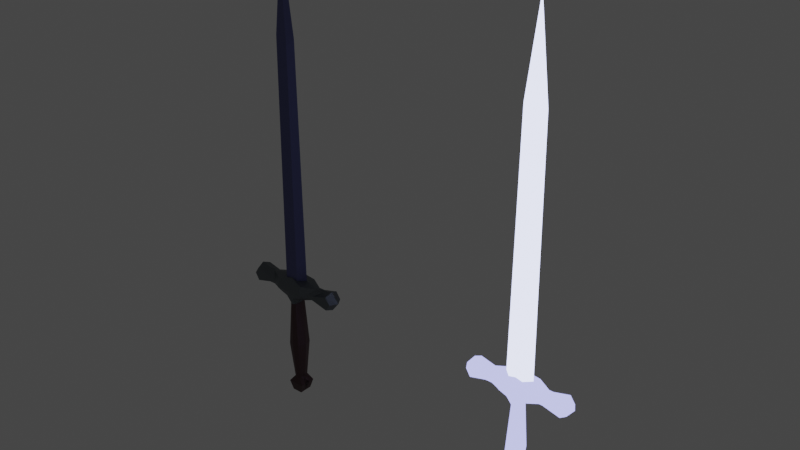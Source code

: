 # Source: Sword.blend  (saved by Blender 2.92.15; exported with 4.5.12 LTS)
import bpy
from mathutils import Matrix  # noqa: F401  (used for matrix-valued properties, if any)

bpy.ops.wm.read_factory_settings(use_empty=True)
scene = bpy.context.scene
scene.name = 'Scene'

# ---- materials (node trees are filled in below, after node groups)
mat_x = bpy.data.materials.new('鉄マテリアル')
mat_x.use_transparent_shadow = False
mat_x_1 = bpy.data.materials.new('柄マテリアル')
mat_x_1.use_transparent_shadow = False
mat_2 = bpy.data.materials.new('柄マテリアル2')
mat_2.use_transparent_shadow = False
mat_x_2 = bpy.data.materials.new('光刃マテリアル')
mat_x_2.use_transparent_shadow = False
mat_x_3 = bpy.data.materials.new('光柄マテリアル')
mat_x_3.use_transparent_shadow = False

# ---- material node trees
mat_x.use_nodes = True; mat_x.node_tree.nodes.clear()
_N = mat_x.node_tree.nodes; _L = mat_x.node_tree.links
n0 = _N.new('ShaderNodeOutputMaterial'); n0.name = 'Material Output'; n0.location = (300, 300)
n1 = _N.new('ShaderNodeBsdfAnisotropic'); n1.name = '光沢BSDF'; n1.location = (10, 300)
n1.distribution = 'GGX'
n1.inputs[0].default_value = (0.1582, 0.1693, 0.3506, 1.0)
n1.inputs[1].default_value = 0.55
_L.new(n1.outputs[0], n0.inputs[0])
n0.is_active_output = True
mat_x_1.use_nodes = True; mat_x_1.node_tree.nodes.clear()
_N = mat_x_1.node_tree.nodes; _L = mat_x_1.node_tree.links
n0 = _N.new('ShaderNodeBsdfPrincipled'); n0.name = 'Principled BSDF'; n0.location = (10, 300)
n0.distribution = 'GGX'
n0.subsurface_method = 'BURLEY'
n0.inputs[0].default_value = (0.09083, 0.04862, 0.0503, 1.0)
n0.inputs[1].default_value = 0.5
n0.inputs[3].default_value = 1.45
n0.inputs[27].default_value = (0.0, 0.0, 0.0, 1.0)
n0.inputs[28].default_value = 1.0
n1 = _N.new('ShaderNodeOutputMaterial'); n1.name = 'Material Output'; n1.location = (300, 300)
_L.new(n0.outputs[0], n1.inputs[0])
n1.is_active_output = True
mat_2.use_nodes = True; mat_2.node_tree.nodes.clear()
_N = mat_2.node_tree.nodes; _L = mat_2.node_tree.links
n0 = _N.new('ShaderNodeBsdfPrincipled'); n0.name = 'Principled BSDF'; n0.location = (10, 300)
n0.distribution = 'GGX'
n0.subsurface_method = 'BURLEY'
n0.inputs[0].default_value = (0.1651, 0.1851, 0.2019, 1.0)
n0.inputs[1].default_value = 0.9
n0.inputs[3].default_value = 1.45
n0.inputs[13].default_value = 0.1
n0.inputs[27].default_value = (0.0, 0.0, 0.0, 1.0)
n0.inputs[28].default_value = 1.0
n1 = _N.new('ShaderNodeOutputMaterial'); n1.name = 'Material Output'; n1.location = (300, 300)
_L.new(n0.outputs[0], n1.inputs[0])
n1.is_active_output = True
mat_x_2.use_nodes = True; mat_x_2.node_tree.nodes.clear()
_N = mat_x_2.node_tree.nodes; _L = mat_x_2.node_tree.links
n0 = _N.new('ShaderNodeOutputMaterial'); n0.name = 'Material Output'; n0.location = (300, 300)
n1 = _N.new('ShaderNodeEmission'); n1.name = '放射'; n1.location = (10, 300)
n1.inputs[0].default_value = (0.6218, 0.6736, 1.0, 1.0)
n1.inputs[1].default_value = 3.0
_L.new(n1.outputs[0], n0.inputs[0])
n0.is_active_output = True
mat_x_3.use_nodes = True; mat_x_3.node_tree.nodes.clear()
_N = mat_x_3.node_tree.nodes; _L = mat_x_3.node_tree.links
n0 = _N.new('ShaderNodeOutputMaterial'); n0.name = 'Material Output'; n0.location = (300, 300)
n1 = _N.new('ShaderNodeEmission'); n1.name = '放射'; n1.location = (10, 300)
n1.inputs[0].default_value = (0.3802, 0.4003, 0.8971, 1.0)
n1.inputs[1].default_value = 2.0
_L.new(n1.outputs[0], n0.inputs[0])
n0.is_active_output = True

# ---- world
world_world = bpy.data.worlds.new('World'); scene.world = world_world
world_world.use_nodes = True; world_world.node_tree.nodes.clear()
_N = world_world.node_tree.nodes; _L = world_world.node_tree.links
n0 = _N.new('ShaderNodeOutputWorld'); n0.name = 'World Output'; n0.location = (300, 300)
n1 = _N.new('ShaderNodeBackground'); n1.name = 'Background'; n1.location = (10, 300)
n1.inputs[0].default_value = (0.05088, 0.05088, 0.05088, 1.0)
_L.new(n1.outputs[0], n0.inputs[0])
n0.is_active_output = True
world_world.color = (0.05088, 0.05088, 0.05088)
world_world.use_sun_shadow = False
world_world.sun_shadow_jitter_overblur = 0.0

# ---- meshes
me_001 = bpy.data.meshes.new('平面.001')
me_001.from_pydata([(0.6965, 0.08612, -0.09539), (0.09036, 0.03986, 3.766), (0.105, 0.06432, 0.1695), (0.1208, 0.06791, -0.1515), (0.4391, -0.007026, 0.1188), (0.4391, -0.007026, -0.06132), (0.0525, 0.03932, -1.585), (0.2186, 0.143, 0.04269), (0.2186, 0.143, -0.02324), (0.3411, 0.09297, -0.02324), (0.3411, 0.09297, 0.04269), (0.6905, 0.08497, 0.1151), (0.5371, 0.09297, -0.02324), (0.5371, 0.09297, 0.04269), (0.1273, -0.08521, -1.686), (0.1273, 0.0913, -1.686), (0.08139, 0.06653, -1.84), (0.0875, 0.08932, -0.9854), (0.2186, 0.1143, 0.1313), (0.2186, 0.1055, -0.0752), (0.04721, 0.06066, -0.2516), (0.2186, 0.143, 0.01075), (0.3411, 0.09297, 0.01075), (0.5371, 0.09297, 0.01075), (0.7651, 0.08147, 0.01075), (0.4391, 0.09297, 0.04269), (0.4391, 0.09297, -0.02324), (0.5695, -0.007026, 0.1231), (0.6546, -0.007026, -0.1136), (0.4391, 0.09297, 0.01075), (-0.6965, 0.08612, -0.09539), (-0.09036, 0.03986, 3.766), (-0.105, 0.06432, 0.1695), (0.0, -0.006519, 4.928), (3.116e-09, 0.06432, 0.195), (-0.1208, 0.06791, -0.1515), (3.116e-09, 0.06791, -0.1758), (-0.4391, -0.007026, 0.1188), (-0.4391, -0.007026, -0.06132), (-0.0525, 0.03932, -1.585), (2.794e-10, 0.06432, -1.585), (-0.2186, 0.143, 0.04269), (3.116e-09, 0.143, 0.04269), (-0.2186, 0.143, -0.02324), (3.116e-09, 0.143, -0.02324), (-0.3411, 0.09297, -0.02324), (-0.3411, 0.09297, 0.04269), (0.0, 0.0453, 3.666), (-0.6905, 0.08497, 0.1151), (-0.5371, 0.09297, -0.02324), (-0.5371, 0.09297, 0.04269), (-0.1273, -0.08521, -1.686), (-0.1273, 0.0913, -1.686), (2.794e-10, 0.0913, -1.686), (-0.08139, 0.06653, -1.84), (2.794e-10, 0.06653, -1.84), (-0.0875, 0.08932, -0.9854), (2.794e-10, 0.1143, -0.9854), (-0.2186, 0.1143, 0.1313), (3.116e-09, 0.1143, 0.1571), (-0.2186, 0.1055, -0.0752), (3.116e-09, 0.1143, -0.1375), (2.63e-09, 0.09278, -0.2518), (-0.04721, 0.06066, -0.2516), (-0.2186, 0.143, 0.01075), (-0.3411, 0.09297, 0.01075), (-0.5371, 0.09297, 0.01075), (-0.7651, 0.08147, 0.01075), (3.116e-09, 0.143, 0.01075), (-0.4391, 0.09297, 0.04269), (-0.4391, 0.09297, -0.02324), (-0.5695, -0.007026, 0.1231), (-0.6546, -0.007026, -0.1136), (-0.4391, 0.09297, 0.01075), (0.1671, -0.03568, 3.856), (0.21, -0.03568, 0.1695), (0.6965, -0.1575, -0.09539), (0.09036, -0.1112, 3.766), (0.105, -0.1357, 0.1695), (0.1584, -0.03568, -0.1515), (0.1208, -0.1393, -0.1515), (0.4391, -0.06433, 0.1188), (0.4391, -0.03568, 0.1188), (0.4391, -0.06433, -0.06132), (0.4391, -0.03568, -0.06132), (0.07, -0.03568, -1.585), (0.0525, -0.1107, -1.585), (0.2186, -0.2144, 0.04269), (0.2186, -0.2144, -0.02324), (0.3411, -0.1643, -0.02324), (0.3411, -0.1643, 0.04269), (0.6905, -0.1563, 0.1151), (0.715, -0.03568, 0.1652), (0.721, -0.03568, -0.1363), (0.5371, -0.1643, -0.02324), (0.5371, -0.1643, 0.04269), (0.1273, 0.01385, -1.686), (0.1273, -0.1627, -1.686), (0.08139, -0.03568, -1.84), (0.08139, -0.1379, -1.84), (0.0875, -0.1607, -0.9854), (0.1301, -0.03568, -0.9854), (0.2186, -0.1857, 0.1313), (0.2186, -0.1768, -0.0752), (0.06294, -0.03568, -0.2516), (0.04721, -0.132, -0.2516), (0.2186, -0.2144, 0.01075), (0.3411, -0.1643, 0.01075), (0.5371, -0.1643, 0.01075), (0.7651, -0.1528, 0.01075), (0.8363, -0.03568, 0.01075), (0.6669, -0.03568, -0.1136), (0.4391, -0.1643, 0.04269), (0.4391, -0.1643, -0.02324), (0.5695, -0.06433, 0.1231), (0.6666, -0.03568, 0.1502), (0.6546, -0.06433, -0.1136), (0.4391, -0.1643, 0.01075), (-0.1671, -0.03568, 3.856), (-0.21, -0.03568, 0.1695), (0.0, -0.03568, 5.203), (-0.6965, -0.1575, -0.09539), (-0.09036, -0.1112, 3.766), (-0.105, -0.1357, 0.1695), (0.0, -0.06483, 4.928), (3.116e-09, -0.1357, 0.195), (-0.1584, -0.03568, -0.1515), (-0.1208, -0.1393, -0.1515), (3.116e-09, -0.1393, -0.1758), (-0.4391, -0.06433, 0.1188), (-0.4391, -0.03568, 0.1188), (-0.4391, -0.06433, -0.06132), (-0.4391, -0.03568, -0.06132), (-0.07, -0.03568, -1.585), (-0.0525, -0.1107, -1.585), (2.794e-10, -0.1357, -1.585), (-0.2186, -0.2144, 0.04269), (3.116e-09, -0.2144, 0.04269), (-0.2186, -0.2144, -0.02324), (3.116e-09, -0.2144, -0.02324), (-0.3411, -0.1643, -0.02324), (-0.3411, -0.1643, 0.04269), (0.0, -0.1167, 3.666), (-0.6905, -0.1563, 0.1151), (-0.715, -0.03568, 0.1652), (-0.721, -0.03568, -0.1363), (-0.5371, -0.1643, -0.02324), (-0.5371, -0.1643, 0.04269), (-0.1273, 0.01385, -1.686), (-0.1273, -0.1627, -1.686), (2.794e-10, -0.1627, -1.686), (-0.08139, -0.03568, -1.84), (2.794e-10, -0.03568, -1.78), (-0.08139, -0.1379, -1.84), (2.794e-10, -0.1379, -1.84), (-0.0875, -0.1607, -0.9854), (2.794e-10, -0.1857, -0.9854), (-0.1301, -0.03568, -0.9854), (-0.2186, -0.1857, 0.1313), (3.116e-09, -0.1857, 0.1571), (-0.2186, -0.1768, -0.0752), (3.116e-09, -0.1857, -0.1375), (2.63e-09, -0.1641, -0.2518), (-0.06294, -0.03568, -0.2516), (-0.04721, -0.132, -0.2516), (-0.2186, -0.2144, 0.01075), (-0.3411, -0.1643, 0.01075), (-0.5371, -0.1643, 0.01075), (-0.7651, -0.1528, 0.01075), (-0.8363, -0.03568, 0.01075), (3.116e-09, -0.2144, 0.01075), (-0.6669, -0.03568, -0.1136), (-0.4391, -0.1643, 0.04269), (-0.4391, -0.1643, -0.02324), (-0.5695, -0.06433, 0.1231), (-0.6666, -0.03568, 0.1502), (-0.6546, -0.06433, -0.1136), (-0.4391, -0.1643, 0.01075)], [], [(1, 47, 33), (2, 34, 47, 1), (120, 74, 1, 33), (74, 75, 2, 1), (40, 57, 17, 6), (111, 28, 0, 93), (79, 3, 5, 84), (62, 20, 17, 57), (20, 104, 101, 17), (68, 21, 8, 44), (29, 25, 13, 23), (7, 42, 59, 18), (75, 82, 4, 2), (25, 27, 11, 13), (115, 92, 11, 27), (3, 36, 61, 19), (8, 9, 5, 19), (26, 12, 0, 28), (110, 24, 11, 92), (23, 13, 11, 24), (21, 22, 9, 8), (6, 17, 101, 85), (6, 85, 14, 15), (40, 6, 15, 53), (98, 152, 55, 16), (15, 14, 98, 16), (53, 15, 16, 55), (18, 2, 4), (18, 59, 34, 2), (10, 7, 18, 4), (3, 19, 5), (19, 61, 44, 8), (3, 79, 104, 20), (36, 3, 20, 62), (7, 10, 22, 21), (12, 23, 24, 0), (93, 0, 24, 110), (26, 29, 23, 12), (42, 7, 21, 68), (9, 22, 29, 26), (5, 9, 26), (82, 115, 27, 4), (10, 4, 27, 25), (22, 10, 25, 29), (84, 5, 28, 111), (28, 5, 26), (31, 33, 47), (32, 31, 47, 34), (120, 33, 31, 118), (118, 31, 32, 119), (40, 39, 56, 57), (171, 145, 30, 72), (126, 132, 38, 35), (62, 57, 56, 63), (63, 56, 157, 163), (68, 44, 43, 64), (73, 66, 50, 69), (41, 58, 59, 42), (119, 32, 37, 130), (69, 50, 48, 71), (175, 71, 48, 144), (35, 60, 61, 36), (43, 60, 38, 45), (70, 72, 30, 49), (169, 144, 48, 67), (66, 67, 48, 50), (64, 43, 45, 65), (39, 133, 157, 56), (39, 52, 51, 133), (40, 53, 52, 39), (151, 54, 55, 152), (52, 54, 151, 51), (53, 55, 54, 52), (58, 37, 32), (58, 32, 34, 59), (46, 37, 58, 41), (35, 38, 60), (60, 43, 44, 61), (35, 63, 163, 126), (36, 62, 63, 35), (41, 64, 65, 46), (49, 30, 67, 66), (145, 169, 67, 30), (70, 49, 66, 73), (42, 68, 64, 41), (45, 70, 73, 65), (38, 70, 45), (130, 37, 71, 175), (46, 69, 71, 37), (65, 73, 69, 46), (132, 171, 72, 38), (72, 70, 38), (77, 124, 142), (78, 77, 142, 125), (120, 124, 77, 74), (74, 77, 78, 75), (135, 86, 100, 156), (111, 93, 76, 116), (79, 84, 83, 80), (162, 156, 100, 105), (105, 100, 101, 104), (170, 139, 88, 106), (117, 108, 95, 112), (87, 102, 159, 137), (75, 78, 81, 82), (112, 95, 91, 114), (115, 114, 91, 92), (80, 103, 161, 128), (88, 103, 83, 89), (113, 116, 76, 94), (110, 92, 91, 109), (108, 109, 91, 95), (106, 88, 89, 107), (86, 85, 101, 100), (86, 97, 96, 85), (135, 150, 97, 86), (98, 99, 154, 152), (97, 99, 98, 96), (150, 154, 99, 97), (102, 81, 78), (102, 78, 125, 159), (90, 81, 102, 87), (80, 83, 103), (103, 88, 139, 161), (80, 105, 104, 79), (128, 162, 105, 80), (87, 106, 107, 90), (94, 76, 109, 108), (93, 110, 109, 76), (113, 94, 108, 117), (137, 170, 106, 87), (89, 113, 117, 107), (83, 113, 89), (82, 81, 114, 115), (90, 112, 114, 81), (107, 117, 112, 90), (84, 111, 116, 83), (116, 113, 83), (122, 142, 124), (123, 125, 142, 122), (120, 118, 122, 124), (118, 119, 123, 122), (135, 156, 155, 134), (171, 176, 121, 145), (126, 127, 131, 132), (162, 164, 155, 156), (164, 163, 157, 155), (170, 165, 138, 139), (177, 172, 147, 167), (136, 137, 159, 158), (119, 130, 129, 123), (172, 174, 143, 147), (175, 144, 143, 174), (127, 128, 161, 160), (138, 140, 131, 160), (173, 146, 121, 176), (169, 168, 143, 144), (167, 147, 143, 168), (165, 166, 140, 138), (134, 155, 157, 133), (134, 133, 148, 149), (135, 134, 149, 150), (151, 152, 154, 153), (149, 148, 151, 153), (150, 149, 153, 154), (158, 123, 129), (158, 159, 125, 123), (141, 136, 158, 129), (127, 160, 131), (160, 161, 139, 138), (127, 126, 163, 164), (128, 127, 164, 162), (136, 141, 166, 165), (146, 167, 168, 121), (145, 121, 168, 169), (173, 177, 167, 146), (137, 136, 165, 170), (140, 166, 177, 173), (131, 140, 173), (130, 175, 174, 129), (141, 129, 174, 172), (166, 141, 172, 177), (132, 131, 176, 171), (176, 131, 173)])
me_001.polygons.foreach_set('material_index', [0, 0, 0, 0, 1, 2, 2, 1, 1, 2, 2, 2, 2, 2, 2, 2, 2, 2, 2, 2, 2, 1, 1, 1, 1, 1, 1, 2, 2, 2, 2, 2, 2, 2, 2, 2, 2, 2, 2, 2, 2, 2, 2, 2, 2, 2, 0, 0, 0, 0, 1, 2, 2, 1, 1, 2, 2, 2, 2, 2, 2, 2, 2, 2, 2, 2, 2, 1, 1, 1, 1, 1, 1, 2, 2, 2, 2, 2, 2, 2, 2, 2, 2, 2, 2, 2, 2, 2, 2, 2, 2, 2, 0, 0, 0, 0, 1, 2, 2, 1, 1, 2, 2, 2, 2, 2, 2, 2, 2, 2, 2, 2, 2, 1, 1, 1, 1, 1, 1, 2, 2, 2, 2, 2, 2, 2, 2, 2, 2, 2, 2, 2, 2, 2, 2, 2, 2, 2, 0, 0, 0, 0, 1, 2, 2, 1, 1, 2, 2, 2, 2, 2, 2, 2, 2, 2, 2, 2, 2, 1, 1, 1, 1, 1, 1, 2, 2, 2, 2, 2, 2, 2, 2, 2, 2, 2, 2, 2, 2, 2, 2, 2, 2, 2])
_uv = me_001.uv_layers.new(name='UVマップ')
_uv.uv.foreach_set('vector', [1.0, 0.0, 0.5, 0.5, 0.5, 0.0, 1.0, 1.0, 0.5, 1.0, 0.5, 0.5, 1.0, 0.0, 0.5, 0.0, 1.0, 0.0, 1.0, 0.0, 0.5, 0.0, 1.0, 0.0, 1.0, 1.0, 1.0, 1.0, 1.0, 0.0, 0.5, 1.0, 0.5, 1.0, 1.0, 1.0, 1.0, 1.0, 1.0, 1.0, 0.5, 0.5, 1.0, 1.0, 1.0, 1.0, 1.0, 1.0, 1.0, 1.0, 1.0, 1.0, 1.0, 1.0, 0.5, 1.0, 1.0, 1.0, 1.0, 1.0, 0.5, 1.0, 1.0, 1.0, 1.0, 1.0, 1.0, 1.0, 1.0, 1.0, 0.5, 1.0, 1.0, 1.0, 1.0, 1.0, 0.5, 1.0, 1.0, 1.0, 1.0, 1.0, 1.0, 1.0, 1.0, 1.0, 1.0, 1.0, 0.5, 1.0, 0.0, 0.0, 1.0, 1.0, 1.0, 1.0, 1.0, 1.0, 1.0, 1.0, 1.0, 1.0, 1.0, 1.0, 1.0, 1.0, 1.0, 1.0, 1.0, 1.0, 1.0, 1.0, 1.0, 1.0, 1.0, 1.0, 1.0, 1.0, 1.0, 1.0, 0.5, 1.0, 0.0, 0.0, 1.0, 1.0, 1.0, 1.0, 0.0, 0.0, 1.0, 1.0, 1.0, 1.0, 0.0, 0.0, 0.0, 0.0, 0.0, 0.0, 0.0, 0.0, 1.0, 1.0, 1.0, 1.0, 1.0, 1.0, 1.0, 1.0, 0.0, 0.0, 0.0, 0.0, 0.0, 0.0, 0.0, 0.0, 1.0, 1.0, 1.0, 1.0, 1.0, 1.0, 1.0, 1.0, 1.0, 1.0, 1.0, 1.0, 1.0, 1.0, 1.0, 1.0, 1.0, 1.0, 1.0, 1.0, 1.0, 1.0, 1.0, 1.0, 0.5, 1.0, 1.0, 1.0, 1.0, 1.0, 0.5, 1.0, 1.0, 1.0, 0.5, 1.0, 0.5, 1.0, 1.0, 1.0, 1.0, 1.0, 1.0, 1.0, 1.0, 1.0, 1.0, 1.0, 0.5, 1.0, 1.0, 1.0, 1.0, 1.0, 0.5, 1.0, 1.0, 1.0, 1.0, 1.0, 1.0, 1.0, 0.0, 0.0, 0.0, 0.0, 0.0, 0.0, 0.0, 0.0, 1.0, 1.0, 1.0, 1.0, 1.0, 1.0, 1.0, 1.0, 1.0, 1.0, 1.0, 1.0, 1.0, 1.0, 0.0, 0.0, 0.0, 0.0, 0.0, 0.0, 0.0, 0.0, 1.0, 1.0, 1.0, 1.0, 1.0, 1.0, 1.0, 1.0, 0.5, 1.0, 1.0, 1.0, 1.0, 1.0, 0.5, 1.0, 1.0, 1.0, 1.0, 1.0, 1.0, 1.0, 1.0, 1.0, 0.0, 0.0, 0.0, 0.0, 0.0, 0.0, 0.0, 0.0, 1.0, 1.0, 1.0, 1.0, 1.0, 1.0, 1.0, 1.0, 1.0, 1.0, 1.0, 1.0, 1.0, 1.0, 1.0, 1.0, 0.5, 1.0, 1.0, 1.0, 1.0, 1.0, 0.5, 1.0, 1.0, 1.0, 1.0, 1.0, 1.0, 1.0, 1.0, 1.0, 1.0, 1.0, 1.0, 1.0, 1.0, 1.0, 1.0, 1.0, 1.0, 1.0, 1.0, 1.0, 1.0, 1.0, 1.0, 1.0, 1.0, 1.0, 1.0, 1.0, 1.0, 1.0, 1.0, 1.0, 1.0, 1.0, 1.0, 1.0, 1.0, 1.0, 1.0, 1.0, 0.0, 0.0, 0.5, 0.5, 1.0, 1.0, 0.0, 0.0, 1.0, 1.0, 0.0, 0.0, 1.0, 0.0, 0.5, 0.0, 0.5, 0.5, 1.0, 1.0, 1.0, 0.0, 0.5, 0.5, 0.5, 1.0, 0.5, 0.0, 0.5, 0.0, 1.0, 0.0, 1.0, 0.0, 1.0, 0.0, 1.0, 0.0, 1.0, 1.0, 1.0, 1.0, 0.5, 1.0, 1.0, 1.0, 1.0, 1.0, 0.5, 1.0, 1.0, 1.0, 1.0, 1.0, 1.0, 1.0, 0.5, 0.5, 1.0, 1.0, 1.0, 1.0, 1.0, 1.0, 1.0, 1.0, 0.5, 1.0, 0.5, 1.0, 1.0, 1.0, 1.0, 1.0, 1.0, 1.0, 1.0, 1.0, 1.0, 1.0, 1.0, 1.0, 0.5, 1.0, 0.5, 1.0, 1.0, 1.0, 1.0, 1.0, 1.0, 1.0, 1.0, 1.0, 1.0, 1.0, 1.0, 1.0, 1.0, 1.0, 1.0, 1.0, 0.0, 0.0, 0.5, 1.0, 1.0, 1.0, 1.0, 1.0, 1.0, 1.0, 1.0, 1.0, 1.0, 1.0, 1.0, 1.0, 1.0, 1.0, 1.0, 1.0, 1.0, 1.0, 1.0, 1.0, 1.0, 1.0, 1.0, 1.0, 1.0, 1.0, 1.0, 1.0, 0.0, 0.0, 0.5, 1.0, 1.0, 1.0, 1.0, 1.0, 1.0, 1.0, 0.0, 0.0, 0.0, 0.0, 0.0, 0.0, 0.0, 0.0, 0.0, 0.0, 1.0, 1.0, 1.0, 1.0, 1.0, 1.0, 1.0, 1.0, 0.0, 0.0, 0.0, 0.0, 0.0, 0.0, 0.0, 0.0, 1.0, 1.0, 1.0, 1.0, 1.0, 1.0, 1.0, 1.0, 1.0, 1.0, 1.0, 1.0, 1.0, 1.0, 1.0, 1.0, 1.0, 1.0, 1.0, 1.0, 1.0, 1.0, 1.0, 1.0, 0.5, 1.0, 0.5, 1.0, 1.0, 1.0, 1.0, 1.0, 1.0, 1.0, 1.0, 1.0, 0.5, 1.0, 0.5, 1.0, 1.0, 1.0, 1.0, 1.0, 1.0, 1.0, 1.0, 1.0, 0.5, 1.0, 0.5, 1.0, 1.0, 1.0, 1.0, 1.0, 1.0, 1.0, 1.0, 1.0, 1.0, 1.0, 0.0, 0.0, 0.0, 0.0, 0.0, 0.0, 0.0, 0.0, 1.0, 1.0, 1.0, 1.0, 1.0, 1.0, 1.0, 1.0, 1.0, 1.0, 1.0, 1.0, 1.0, 1.0, 0.0, 0.0, 0.0, 0.0, 0.0, 0.0, 0.0, 0.0, 1.0, 1.0, 1.0, 1.0, 1.0, 1.0, 1.0, 1.0, 0.5, 1.0, 0.5, 1.0, 1.0, 1.0, 1.0, 1.0, 1.0, 1.0, 1.0, 1.0, 1.0, 1.0, 1.0, 1.0, 0.0, 0.0, 0.0, 0.0, 0.0, 0.0, 0.0, 0.0, 1.0, 1.0, 1.0, 1.0, 1.0, 1.0, 1.0, 1.0, 1.0, 1.0, 1.0, 1.0, 1.0, 1.0, 1.0, 1.0, 0.5, 1.0, 0.5, 1.0, 1.0, 1.0, 1.0, 1.0, 1.0, 1.0, 1.0, 1.0, 1.0, 1.0, 1.0, 1.0, 1.0, 1.0, 1.0, 1.0, 1.0, 1.0, 1.0, 1.0, 1.0, 1.0, 1.0, 1.0, 1.0, 1.0, 1.0, 1.0, 1.0, 1.0, 1.0, 1.0, 1.0, 1.0, 1.0, 1.0, 1.0, 1.0, 1.0, 1.0, 1.0, 1.0, 1.0, 1.0, 1.0, 1.0, 0.5, 0.5, 0.0, 0.0, 0.0, 0.0, 0.0, 0.0, 1.0, 1.0, 1.0, 0.0, 0.5, 0.0, 0.5, 0.5, 1.0, 1.0, 1.0, 0.0, 0.5, 0.5, 0.5, 1.0, 0.5, 0.0, 0.5, 0.0, 1.0, 0.0, 1.0, 0.0, 1.0, 0.0, 1.0, 0.0, 1.0, 1.0, 1.0, 1.0, 0.5, 1.0, 1.0, 1.0, 1.0, 1.0, 0.5, 1.0, 1.0, 1.0, 1.0, 1.0, 1.0, 1.0, 0.5, 0.5, 1.0, 1.0, 1.0, 1.0, 1.0, 1.0, 1.0, 1.0, 0.5, 1.0, 0.5, 1.0, 1.0, 1.0, 1.0, 1.0, 1.0, 1.0, 1.0, 1.0, 1.0, 1.0, 1.0, 1.0, 0.5, 1.0, 0.5, 1.0, 1.0, 1.0, 1.0, 1.0, 1.0, 1.0, 1.0, 1.0, 1.0, 1.0, 1.0, 1.0, 1.0, 1.0, 1.0, 1.0, 0.0, 0.0, 0.5, 1.0, 1.0, 1.0, 1.0, 1.0, 1.0, 1.0, 1.0, 1.0, 1.0, 1.0, 1.0, 1.0, 1.0, 1.0, 1.0, 1.0, 1.0, 1.0, 1.0, 1.0, 1.0, 1.0, 1.0, 1.0, 1.0, 1.0, 1.0, 1.0, 0.0, 0.0, 0.5, 1.0, 1.0, 1.0, 1.0, 1.0, 1.0, 1.0, 0.0, 0.0, 0.0, 0.0, 0.0, 0.0, 0.0, 0.0, 0.0, 0.0, 1.0, 1.0, 1.0, 1.0, 1.0, 1.0, 1.0, 1.0, 0.0, 0.0, 0.0, 0.0, 0.0, 0.0, 0.0, 0.0, 1.0, 1.0, 1.0, 1.0, 1.0, 1.0, 1.0, 1.0, 1.0, 1.0, 1.0, 1.0, 1.0, 1.0, 1.0, 1.0, 1.0, 1.0, 1.0, 1.0, 1.0, 1.0, 1.0, 1.0, 0.5, 1.0, 0.5, 1.0, 1.0, 1.0, 1.0, 1.0, 1.0, 1.0, 1.0, 1.0, 0.5, 1.0, 0.5, 1.0, 1.0, 1.0, 1.0, 1.0, 1.0, 1.0, 1.0, 1.0, 0.5, 1.0, 0.5, 1.0, 1.0, 1.0, 1.0, 1.0, 1.0, 1.0, 1.0, 1.0, 1.0, 1.0, 0.0, 0.0, 0.0, 0.0, 0.0, 0.0, 0.0, 0.0, 1.0, 1.0, 1.0, 1.0, 1.0, 1.0, 1.0, 1.0, 1.0, 1.0, 1.0, 1.0, 1.0, 1.0, 0.0, 0.0, 0.0, 0.0, 0.0, 0.0, 0.0, 0.0, 1.0, 1.0, 1.0, 1.0, 1.0, 1.0, 1.0, 1.0, 0.5, 1.0, 0.5, 1.0, 1.0, 1.0, 1.0, 1.0, 1.0, 1.0, 1.0, 1.0, 1.0, 1.0, 1.0, 1.0, 0.0, 0.0, 0.0, 0.0, 0.0, 0.0, 0.0, 0.0, 1.0, 1.0, 1.0, 1.0, 1.0, 1.0, 1.0, 1.0, 1.0, 1.0, 1.0, 1.0, 1.0, 1.0, 1.0, 1.0, 0.5, 1.0, 0.5, 1.0, 1.0, 1.0, 1.0, 1.0, 1.0, 1.0, 1.0, 1.0, 1.0, 1.0, 1.0, 1.0, 1.0, 1.0, 1.0, 1.0, 1.0, 1.0, 1.0, 1.0, 1.0, 1.0, 1.0, 1.0, 1.0, 1.0, 1.0, 1.0, 1.0, 1.0, 1.0, 1.0, 1.0, 1.0, 1.0, 1.0, 1.0, 1.0, 1.0, 1.0, 1.0, 1.0, 1.0, 1.0, 1.0, 1.0, 0.5, 0.5, 0.0, 0.0, 0.0, 0.0, 0.0, 0.0, 1.0, 1.0, 1.0, 0.0, 0.5, 0.5, 0.5, 0.0, 1.0, 1.0, 0.5, 1.0, 0.5, 0.5, 1.0, 0.0, 0.5, 0.0, 1.0, 0.0, 1.0, 0.0, 0.5, 0.0, 1.0, 0.0, 1.0, 1.0, 1.0, 1.0, 1.0, 0.0, 0.5, 1.0, 0.5, 1.0, 1.0, 1.0, 1.0, 1.0, 1.0, 1.0, 0.5, 0.5, 1.0, 1.0, 1.0, 1.0, 1.0, 1.0, 1.0, 1.0, 1.0, 1.0, 1.0, 1.0, 0.5, 1.0, 1.0, 1.0, 1.0, 1.0, 0.5, 1.0, 1.0, 1.0, 1.0, 1.0, 1.0, 1.0, 1.0, 1.0, 0.5, 1.0, 1.0, 1.0, 1.0, 1.0, 0.5, 1.0, 1.0, 1.0, 1.0, 1.0, 1.0, 1.0, 1.0, 1.0, 1.0, 1.0, 0.5, 1.0, 0.0, 0.0, 1.0, 1.0, 1.0, 1.0, 1.0, 1.0, 1.0, 1.0, 1.0, 1.0, 1.0, 1.0, 1.0, 1.0, 1.0, 1.0, 1.0, 1.0, 1.0, 1.0, 1.0, 1.0, 1.0, 1.0, 1.0, 1.0, 1.0, 1.0, 0.5, 1.0, 0.0, 0.0, 1.0, 1.0, 1.0, 1.0, 0.0, 0.0, 1.0, 1.0, 1.0, 1.0, 0.0, 0.0, 0.0, 0.0, 0.0, 0.0, 0.0, 0.0, 1.0, 1.0, 1.0, 1.0, 1.0, 1.0, 1.0, 1.0, 0.0, 0.0, 0.0, 0.0, 0.0, 0.0, 0.0, 0.0, 1.0, 1.0, 1.0, 1.0, 1.0, 1.0, 1.0, 1.0, 1.0, 1.0, 1.0, 1.0, 1.0, 1.0, 1.0, 1.0, 1.0, 1.0, 1.0, 1.0, 1.0, 1.0, 1.0, 1.0, 0.5, 1.0, 1.0, 1.0, 1.0, 1.0, 0.5, 1.0, 1.0, 1.0, 0.5, 1.0, 0.5, 1.0, 1.0, 1.0, 1.0, 1.0, 1.0, 1.0, 1.0, 1.0, 1.0, 1.0, 0.5, 1.0, 1.0, 1.0, 1.0, 1.0, 0.5, 1.0, 1.0, 1.0, 1.0, 1.0, 1.0, 1.0, 0.0, 0.0, 0.0, 0.0, 0.0, 0.0, 0.0, 0.0, 1.0, 1.0, 1.0, 1.0, 1.0, 1.0, 1.0, 1.0, 1.0, 1.0, 1.0, 1.0, 1.0, 1.0, 0.0, 0.0, 0.0, 0.0, 0.0, 0.0, 0.0, 0.0, 1.0, 1.0, 1.0, 1.0, 1.0, 1.0, 1.0, 1.0, 0.5, 1.0, 1.0, 1.0, 1.0, 1.0, 0.5, 1.0, 1.0, 1.0, 1.0, 1.0, 1.0, 1.0, 1.0, 1.0, 0.0, 0.0, 0.0, 0.0, 0.0, 0.0, 0.0, 0.0, 1.0, 1.0, 1.0, 1.0, 1.0, 1.0, 1.0, 1.0, 1.0, 1.0, 1.0, 1.0, 1.0, 1.0, 1.0, 1.0, 0.5, 1.0, 1.0, 1.0, 1.0, 1.0, 0.5, 1.0, 1.0, 1.0, 1.0, 1.0, 1.0, 1.0, 1.0, 1.0, 1.0, 1.0, 1.0, 1.0, 1.0, 1.0, 1.0, 1.0, 1.0, 1.0, 1.0, 1.0, 1.0, 1.0, 1.0, 1.0, 1.0, 1.0, 1.0, 1.0, 1.0, 1.0, 1.0, 1.0, 1.0, 1.0, 1.0, 1.0, 1.0, 1.0, 1.0, 1.0, 0.0, 0.0, 0.5, 0.5, 1.0, 1.0, 0.0, 0.0, 1.0, 1.0, 0.0, 0.0])
me_001.materials.append(mat_x)
me_001.materials.append(mat_x_1)
me_001.materials.append(mat_2)
me_001.use_remesh_fix_poles = True
me_001.use_remesh_preserve_attributes = False
me_001.use_mirror_vertex_groups = False
me_001.update()
me_003 = bpy.data.meshes.new('平面.003')
me_003.from_pydata([(0.6965, 0.08612, -0.09539), (0.09036, 0.03986, 3.766), (0.105, 0.06432, 0.1695), (0.1208, 0.06791, -0.1515), (0.4391, -0.007026, 0.1188), (0.4391, -0.007026, -0.06132), (0.0525, 0.03932, -1.585), (0.2186, 0.143, 0.04269), (0.2186, 0.143, -0.02324), (0.3411, 0.09297, -0.02324), (0.3411, 0.09297, 0.04269), (0.6905, 0.08497, 0.1151), (0.5371, 0.09297, -0.02324), (0.5371, 0.09297, 0.04269), (0.1273, -0.08521, -1.686), (0.1273, 0.0913, -1.686), (0.08139, 0.06653, -1.84), (0.0875, 0.08932, -0.9854), (0.2186, 0.1143, 0.1313), (0.2186, 0.1055, -0.0752), (0.04721, 0.06066, -0.2516), (0.2186, 0.143, 0.01075), (0.3411, 0.09297, 0.01075), (0.5371, 0.09297, 0.01075), (0.7651, 0.08147, 0.01075), (0.4391, 0.09297, 0.04269), (0.4391, 0.09297, -0.02324), (0.5695, -0.007026, 0.1231), (0.6546, -0.007026, -0.1136), (0.4391, 0.09297, 0.01075), (-0.6965, 0.08612, -0.09539), (-0.09036, 0.03986, 3.766), (-0.105, 0.06432, 0.1695), (0.0, -0.006519, 4.928), (3.116e-09, 0.06432, 0.195), (-0.1208, 0.06791, -0.1515), (3.116e-09, 0.06791, -0.1758), (-0.4391, -0.007026, 0.1188), (-0.4391, -0.007026, -0.06132), (-0.0525, 0.03932, -1.585), (2.794e-10, 0.06432, -1.585), (-0.2186, 0.143, 0.04269), (3.116e-09, 0.143, 0.04269), (-0.2186, 0.143, -0.02324), (3.116e-09, 0.143, -0.02324), (-0.3411, 0.09297, -0.02324), (-0.3411, 0.09297, 0.04269), (0.0, 0.0453, 3.666), (-0.6905, 0.08497, 0.1151), (-0.5371, 0.09297, -0.02324), (-0.5371, 0.09297, 0.04269), (-0.1273, -0.08521, -1.686), (-0.1273, 0.0913, -1.686), (2.794e-10, 0.0913, -1.686), (-0.08139, 0.06653, -1.84), (2.794e-10, 0.06653, -1.84), (-0.0875, 0.08932, -0.9854), (2.794e-10, 0.1143, -0.9854), (-0.2186, 0.1143, 0.1313), (3.116e-09, 0.1143, 0.1571), (-0.2186, 0.1055, -0.0752), (3.116e-09, 0.1143, -0.1375), (2.63e-09, 0.09278, -0.2518), (-0.04721, 0.06066, -0.2516), (-0.2186, 0.143, 0.01075), (-0.3411, 0.09297, 0.01075), (-0.5371, 0.09297, 0.01075), (-0.7651, 0.08147, 0.01075), (3.116e-09, 0.143, 0.01075), (-0.4391, 0.09297, 0.04269), (-0.4391, 0.09297, -0.02324), (-0.5695, -0.007026, 0.1231), (-0.6546, -0.007026, -0.1136), (-0.4391, 0.09297, 0.01075), (0.1671, -0.03568, 3.856), (0.21, -0.03568, 0.1695), (0.6965, -0.1575, -0.09539), (0.09036, -0.1112, 3.766), (0.105, -0.1357, 0.1695), (0.1584, -0.03568, -0.1515), (0.1208, -0.1393, -0.1515), (0.4391, -0.06433, 0.1188), (0.4391, -0.03568, 0.1188), (0.4391, -0.06433, -0.06132), (0.4391, -0.03568, -0.06132), (0.07, -0.03568, -1.585), (0.0525, -0.1107, -1.585), (0.2186, -0.2144, 0.04269), (0.2186, -0.2144, -0.02324), (0.3411, -0.1643, -0.02324), (0.3411, -0.1643, 0.04269), (0.6905, -0.1563, 0.1151), (0.715, -0.03568, 0.1652), (0.721, -0.03568, -0.1363), (0.5371, -0.1643, -0.02324), (0.5371, -0.1643, 0.04269), (0.1273, 0.01385, -1.686), (0.1273, -0.1627, -1.686), (0.08139, -0.03568, -1.84), (0.08139, -0.1379, -1.84), (0.0875, -0.1607, -0.9854), (0.1301, -0.03568, -0.9854), (0.2186, -0.1857, 0.1313), (0.2186, -0.1768, -0.0752), (0.06294, -0.03568, -0.2516), (0.04721, -0.132, -0.2516), (0.2186, -0.2144, 0.01075), (0.3411, -0.1643, 0.01075), (0.5371, -0.1643, 0.01075), (0.7651, -0.1528, 0.01075), (0.8363, -0.03568, 0.01075), (0.6669, -0.03568, -0.1136), (0.4391, -0.1643, 0.04269), (0.4391, -0.1643, -0.02324), (0.5695, -0.06433, 0.1231), (0.6666, -0.03568, 0.1502), (0.6546, -0.06433, -0.1136), (0.4391, -0.1643, 0.01075), (-0.1671, -0.03568, 3.856), (-0.21, -0.03568, 0.1695), (0.0, -0.03568, 5.203), (-0.6965, -0.1575, -0.09539), (-0.09036, -0.1112, 3.766), (-0.105, -0.1357, 0.1695), (0.0, -0.06483, 4.928), (3.116e-09, -0.1357, 0.195), (-0.1584, -0.03568, -0.1515), (-0.1208, -0.1393, -0.1515), (3.116e-09, -0.1393, -0.1758), (-0.4391, -0.06433, 0.1188), (-0.4391, -0.03568, 0.1188), (-0.4391, -0.06433, -0.06132), (-0.4391, -0.03568, -0.06132), (-0.07, -0.03568, -1.585), (-0.0525, -0.1107, -1.585), (2.794e-10, -0.1357, -1.585), (-0.2186, -0.2144, 0.04269), (3.116e-09, -0.2144, 0.04269), (-0.2186, -0.2144, -0.02324), (3.116e-09, -0.2144, -0.02324), (-0.3411, -0.1643, -0.02324), (-0.3411, -0.1643, 0.04269), (0.0, -0.1167, 3.666), (-0.6905, -0.1563, 0.1151), (-0.715, -0.03568, 0.1652), (-0.721, -0.03568, -0.1363), (-0.5371, -0.1643, -0.02324), (-0.5371, -0.1643, 0.04269), (-0.1273, 0.01385, -1.686), (-0.1273, -0.1627, -1.686), (2.794e-10, -0.1627, -1.686), (-0.08139, -0.03568, -1.84), (2.794e-10, -0.03568, -1.78), (-0.08139, -0.1379, -1.84), (2.794e-10, -0.1379, -1.84), (-0.0875, -0.1607, -0.9854), (2.794e-10, -0.1857, -0.9854), (-0.1301, -0.03568, -0.9854), (-0.2186, -0.1857, 0.1313), (3.116e-09, -0.1857, 0.1571), (-0.2186, -0.1768, -0.0752), (3.116e-09, -0.1857, -0.1375), (2.63e-09, -0.1641, -0.2518), (-0.06294, -0.03568, -0.2516), (-0.04721, -0.132, -0.2516), (-0.2186, -0.2144, 0.01075), (-0.3411, -0.1643, 0.01075), (-0.5371, -0.1643, 0.01075), (-0.7651, -0.1528, 0.01075), (-0.8363, -0.03568, 0.01075), (3.116e-09, -0.2144, 0.01075), (-0.6669, -0.03568, -0.1136), (-0.4391, -0.1643, 0.04269), (-0.4391, -0.1643, -0.02324), (-0.5695, -0.06433, 0.1231), (-0.6666, -0.03568, 0.1502), (-0.6546, -0.06433, -0.1136), (-0.4391, -0.1643, 0.01075)], [], [(1, 47, 33), (2, 34, 47, 1), (120, 74, 1, 33), (74, 75, 2, 1), (40, 57, 17, 6), (111, 28, 0, 93), (79, 3, 5, 84), (62, 20, 17, 57), (20, 104, 101, 17), (68, 21, 8, 44), (29, 25, 13, 23), (7, 42, 59, 18), (75, 82, 4, 2), (25, 27, 11, 13), (115, 92, 11, 27), (3, 36, 61, 19), (8, 9, 5, 19), (26, 12, 0, 28), (110, 24, 11, 92), (23, 13, 11, 24), (21, 22, 9, 8), (6, 17, 101, 85), (6, 85, 14, 15), (40, 6, 15, 53), (98, 152, 55, 16), (15, 14, 98, 16), (53, 15, 16, 55), (18, 2, 4), (18, 59, 34, 2), (10, 7, 18, 4), (3, 19, 5), (19, 61, 44, 8), (3, 79, 104, 20), (36, 3, 20, 62), (7, 10, 22, 21), (12, 23, 24, 0), (93, 0, 24, 110), (26, 29, 23, 12), (42, 7, 21, 68), (9, 22, 29, 26), (5, 9, 26), (82, 115, 27, 4), (10, 4, 27, 25), (22, 10, 25, 29), (84, 5, 28, 111), (28, 5, 26), (31, 33, 47), (32, 31, 47, 34), (120, 33, 31, 118), (118, 31, 32, 119), (40, 39, 56, 57), (171, 145, 30, 72), (126, 132, 38, 35), (62, 57, 56, 63), (63, 56, 157, 163), (68, 44, 43, 64), (73, 66, 50, 69), (41, 58, 59, 42), (119, 32, 37, 130), (69, 50, 48, 71), (175, 71, 48, 144), (35, 60, 61, 36), (43, 60, 38, 45), (70, 72, 30, 49), (169, 144, 48, 67), (66, 67, 48, 50), (64, 43, 45, 65), (39, 133, 157, 56), (39, 52, 51, 133), (40, 53, 52, 39), (151, 54, 55, 152), (52, 54, 151, 51), (53, 55, 54, 52), (58, 37, 32), (58, 32, 34, 59), (46, 37, 58, 41), (35, 38, 60), (60, 43, 44, 61), (35, 63, 163, 126), (36, 62, 63, 35), (41, 64, 65, 46), (49, 30, 67, 66), (145, 169, 67, 30), (70, 49, 66, 73), (42, 68, 64, 41), (45, 70, 73, 65), (38, 70, 45), (130, 37, 71, 175), (46, 69, 71, 37), (65, 73, 69, 46), (132, 171, 72, 38), (72, 70, 38), (77, 124, 142), (78, 77, 142, 125), (120, 124, 77, 74), (74, 77, 78, 75), (135, 86, 100, 156), (111, 93, 76, 116), (79, 84, 83, 80), (162, 156, 100, 105), (105, 100, 101, 104), (170, 139, 88, 106), (117, 108, 95, 112), (87, 102, 159, 137), (75, 78, 81, 82), (112, 95, 91, 114), (115, 114, 91, 92), (80, 103, 161, 128), (88, 103, 83, 89), (113, 116, 76, 94), (110, 92, 91, 109), (108, 109, 91, 95), (106, 88, 89, 107), (86, 85, 101, 100), (86, 97, 96, 85), (135, 150, 97, 86), (98, 99, 154, 152), (97, 99, 98, 96), (150, 154, 99, 97), (102, 81, 78), (102, 78, 125, 159), (90, 81, 102, 87), (80, 83, 103), (103, 88, 139, 161), (80, 105, 104, 79), (128, 162, 105, 80), (87, 106, 107, 90), (94, 76, 109, 108), (93, 110, 109, 76), (113, 94, 108, 117), (137, 170, 106, 87), (89, 113, 117, 107), (83, 113, 89), (82, 81, 114, 115), (90, 112, 114, 81), (107, 117, 112, 90), (84, 111, 116, 83), (116, 113, 83), (122, 142, 124), (123, 125, 142, 122), (120, 118, 122, 124), (118, 119, 123, 122), (135, 156, 155, 134), (171, 176, 121, 145), (126, 127, 131, 132), (162, 164, 155, 156), (164, 163, 157, 155), (170, 165, 138, 139), (177, 172, 147, 167), (136, 137, 159, 158), (119, 130, 129, 123), (172, 174, 143, 147), (175, 144, 143, 174), (127, 128, 161, 160), (138, 140, 131, 160), (173, 146, 121, 176), (169, 168, 143, 144), (167, 147, 143, 168), (165, 166, 140, 138), (134, 155, 157, 133), (134, 133, 148, 149), (135, 134, 149, 150), (151, 152, 154, 153), (149, 148, 151, 153), (150, 149, 153, 154), (158, 123, 129), (158, 159, 125, 123), (141, 136, 158, 129), (127, 160, 131), (160, 161, 139, 138), (127, 126, 163, 164), (128, 127, 164, 162), (136, 141, 166, 165), (146, 167, 168, 121), (145, 121, 168, 169), (173, 177, 167, 146), (137, 136, 165, 170), (140, 166, 177, 173), (131, 140, 173), (130, 175, 174, 129), (141, 129, 174, 172), (166, 141, 172, 177), (132, 131, 176, 171), (176, 131, 173)])
me_003.polygons.foreach_set('material_index', [0, 0, 0, 0, 1, 1, 1, 1, 1, 1, 1, 1, 1, 1, 1, 1, 1, 1, 1, 1, 1, 1, 1, 1, 1, 1, 1, 1, 1, 1, 1, 1, 1, 1, 1, 1, 1, 1, 1, 1, 1, 1, 1, 1, 1, 1, 0, 0, 0, 0, 1, 1, 1, 1, 1, 1, 1, 1, 1, 1, 1, 1, 1, 1, 1, 1, 1, 1, 1, 1, 1, 1, 1, 1, 1, 1, 1, 1, 1, 1, 1, 1, 1, 1, 1, 1, 1, 1, 1, 1, 1, 1, 0, 0, 0, 0, 1, 1, 1, 1, 1, 1, 1, 1, 1, 1, 1, 1, 1, 1, 1, 1, 1, 1, 1, 1, 1, 1, 1, 1, 1, 1, 1, 1, 1, 1, 1, 1, 1, 1, 1, 1, 1, 1, 1, 1, 1, 1, 0, 0, 0, 0, 1, 1, 1, 1, 1, 1, 1, 1, 1, 1, 1, 1, 1, 1, 1, 1, 1, 1, 1, 1, 1, 1, 1, 1, 1, 1, 1, 1, 1, 1, 1, 1, 1, 1, 1, 1, 1, 1, 1, 1, 1, 1])
_uv = me_003.uv_layers.new(name='UVマップ')
_uv.uv.foreach_set('vector', [1.0, 0.0, 0.5, 0.5, 0.5, 0.0, 1.0, 1.0, 0.5, 1.0, 0.5, 0.5, 1.0, 0.0, 0.5, 0.0, 1.0, 0.0, 1.0, 0.0, 0.5, 0.0, 1.0, 0.0, 1.0, 1.0, 1.0, 1.0, 1.0, 0.0, 0.5, 1.0, 0.5, 1.0, 1.0, 1.0, 1.0, 1.0, 1.0, 1.0, 0.5, 0.5, 1.0, 1.0, 1.0, 1.0, 1.0, 1.0, 1.0, 1.0, 1.0, 1.0, 1.0, 1.0, 0.5, 1.0, 1.0, 1.0, 1.0, 1.0, 0.5, 1.0, 1.0, 1.0, 1.0, 1.0, 1.0, 1.0, 1.0, 1.0, 0.5, 1.0, 1.0, 1.0, 1.0, 1.0, 0.5, 1.0, 1.0, 1.0, 1.0, 1.0, 1.0, 1.0, 1.0, 1.0, 1.0, 1.0, 0.5, 1.0, 0.0, 0.0, 1.0, 1.0, 1.0, 1.0, 1.0, 1.0, 1.0, 1.0, 1.0, 1.0, 1.0, 1.0, 1.0, 1.0, 1.0, 1.0, 1.0, 1.0, 1.0, 1.0, 1.0, 1.0, 1.0, 1.0, 1.0, 1.0, 1.0, 1.0, 0.5, 1.0, 0.0, 0.0, 1.0, 1.0, 1.0, 1.0, 0.0, 0.0, 1.0, 1.0, 1.0, 1.0, 0.0, 0.0, 0.0, 0.0, 0.0, 0.0, 0.0, 0.0, 1.0, 1.0, 1.0, 1.0, 1.0, 1.0, 1.0, 1.0, 0.0, 0.0, 0.0, 0.0, 0.0, 0.0, 0.0, 0.0, 1.0, 1.0, 1.0, 1.0, 1.0, 1.0, 1.0, 1.0, 1.0, 1.0, 1.0, 1.0, 1.0, 1.0, 1.0, 1.0, 1.0, 1.0, 1.0, 1.0, 1.0, 1.0, 1.0, 1.0, 0.5, 1.0, 1.0, 1.0, 1.0, 1.0, 0.5, 1.0, 1.0, 1.0, 0.5, 1.0, 0.5, 1.0, 1.0, 1.0, 1.0, 1.0, 1.0, 1.0, 1.0, 1.0, 1.0, 1.0, 0.5, 1.0, 1.0, 1.0, 1.0, 1.0, 0.5, 1.0, 1.0, 1.0, 1.0, 1.0, 1.0, 1.0, 0.0, 0.0, 0.0, 0.0, 0.0, 0.0, 0.0, 0.0, 1.0, 1.0, 1.0, 1.0, 1.0, 1.0, 1.0, 1.0, 1.0, 1.0, 1.0, 1.0, 1.0, 1.0, 0.0, 0.0, 0.0, 0.0, 0.0, 0.0, 0.0, 0.0, 1.0, 1.0, 1.0, 1.0, 1.0, 1.0, 1.0, 1.0, 0.5, 1.0, 1.0, 1.0, 1.0, 1.0, 0.5, 1.0, 1.0, 1.0, 1.0, 1.0, 1.0, 1.0, 1.0, 1.0, 0.0, 0.0, 0.0, 0.0, 0.0, 0.0, 0.0, 0.0, 1.0, 1.0, 1.0, 1.0, 1.0, 1.0, 1.0, 1.0, 1.0, 1.0, 1.0, 1.0, 1.0, 1.0, 1.0, 1.0, 0.5, 1.0, 1.0, 1.0, 1.0, 1.0, 0.5, 1.0, 1.0, 1.0, 1.0, 1.0, 1.0, 1.0, 1.0, 1.0, 1.0, 1.0, 1.0, 1.0, 1.0, 1.0, 1.0, 1.0, 1.0, 1.0, 1.0, 1.0, 1.0, 1.0, 1.0, 1.0, 1.0, 1.0, 1.0, 1.0, 1.0, 1.0, 1.0, 1.0, 1.0, 1.0, 1.0, 1.0, 1.0, 1.0, 1.0, 1.0, 0.0, 0.0, 0.5, 0.5, 1.0, 1.0, 0.0, 0.0, 1.0, 1.0, 0.0, 0.0, 1.0, 0.0, 0.5, 0.0, 0.5, 0.5, 1.0, 1.0, 1.0, 0.0, 0.5, 0.5, 0.5, 1.0, 0.5, 0.0, 0.5, 0.0, 1.0, 0.0, 1.0, 0.0, 1.0, 0.0, 1.0, 0.0, 1.0, 1.0, 1.0, 1.0, 0.5, 1.0, 1.0, 1.0, 1.0, 1.0, 0.5, 1.0, 1.0, 1.0, 1.0, 1.0, 1.0, 1.0, 0.5, 0.5, 1.0, 1.0, 1.0, 1.0, 1.0, 1.0, 1.0, 1.0, 0.5, 1.0, 0.5, 1.0, 1.0, 1.0, 1.0, 1.0, 1.0, 1.0, 1.0, 1.0, 1.0, 1.0, 1.0, 1.0, 0.5, 1.0, 0.5, 1.0, 1.0, 1.0, 1.0, 1.0, 1.0, 1.0, 1.0, 1.0, 1.0, 1.0, 1.0, 1.0, 1.0, 1.0, 1.0, 1.0, 0.0, 0.0, 0.5, 1.0, 1.0, 1.0, 1.0, 1.0, 1.0, 1.0, 1.0, 1.0, 1.0, 1.0, 1.0, 1.0, 1.0, 1.0, 1.0, 1.0, 1.0, 1.0, 1.0, 1.0, 1.0, 1.0, 1.0, 1.0, 1.0, 1.0, 1.0, 1.0, 0.0, 0.0, 0.5, 1.0, 1.0, 1.0, 1.0, 1.0, 1.0, 1.0, 0.0, 0.0, 0.0, 0.0, 0.0, 0.0, 0.0, 0.0, 0.0, 0.0, 1.0, 1.0, 1.0, 1.0, 1.0, 1.0, 1.0, 1.0, 0.0, 0.0, 0.0, 0.0, 0.0, 0.0, 0.0, 0.0, 1.0, 1.0, 1.0, 1.0, 1.0, 1.0, 1.0, 1.0, 1.0, 1.0, 1.0, 1.0, 1.0, 1.0, 1.0, 1.0, 1.0, 1.0, 1.0, 1.0, 1.0, 1.0, 1.0, 1.0, 0.5, 1.0, 0.5, 1.0, 1.0, 1.0, 1.0, 1.0, 1.0, 1.0, 1.0, 1.0, 0.5, 1.0, 0.5, 1.0, 1.0, 1.0, 1.0, 1.0, 1.0, 1.0, 1.0, 1.0, 0.5, 1.0, 0.5, 1.0, 1.0, 1.0, 1.0, 1.0, 1.0, 1.0, 1.0, 1.0, 1.0, 1.0, 0.0, 0.0, 0.0, 0.0, 0.0, 0.0, 0.0, 0.0, 1.0, 1.0, 1.0, 1.0, 1.0, 1.0, 1.0, 1.0, 1.0, 1.0, 1.0, 1.0, 1.0, 1.0, 0.0, 0.0, 0.0, 0.0, 0.0, 0.0, 0.0, 0.0, 1.0, 1.0, 1.0, 1.0, 1.0, 1.0, 1.0, 1.0, 0.5, 1.0, 0.5, 1.0, 1.0, 1.0, 1.0, 1.0, 1.0, 1.0, 1.0, 1.0, 1.0, 1.0, 1.0, 1.0, 0.0, 0.0, 0.0, 0.0, 0.0, 0.0, 0.0, 0.0, 1.0, 1.0, 1.0, 1.0, 1.0, 1.0, 1.0, 1.0, 1.0, 1.0, 1.0, 1.0, 1.0, 1.0, 1.0, 1.0, 0.5, 1.0, 0.5, 1.0, 1.0, 1.0, 1.0, 1.0, 1.0, 1.0, 1.0, 1.0, 1.0, 1.0, 1.0, 1.0, 1.0, 1.0, 1.0, 1.0, 1.0, 1.0, 1.0, 1.0, 1.0, 1.0, 1.0, 1.0, 1.0, 1.0, 1.0, 1.0, 1.0, 1.0, 1.0, 1.0, 1.0, 1.0, 1.0, 1.0, 1.0, 1.0, 1.0, 1.0, 1.0, 1.0, 1.0, 1.0, 1.0, 1.0, 0.5, 0.5, 0.0, 0.0, 0.0, 0.0, 0.0, 0.0, 1.0, 1.0, 1.0, 0.0, 0.5, 0.0, 0.5, 0.5, 1.0, 1.0, 1.0, 0.0, 0.5, 0.5, 0.5, 1.0, 0.5, 0.0, 0.5, 0.0, 1.0, 0.0, 1.0, 0.0, 1.0, 0.0, 1.0, 0.0, 1.0, 1.0, 1.0, 1.0, 0.5, 1.0, 1.0, 1.0, 1.0, 1.0, 0.5, 1.0, 1.0, 1.0, 1.0, 1.0, 1.0, 1.0, 0.5, 0.5, 1.0, 1.0, 1.0, 1.0, 1.0, 1.0, 1.0, 1.0, 0.5, 1.0, 0.5, 1.0, 1.0, 1.0, 1.0, 1.0, 1.0, 1.0, 1.0, 1.0, 1.0, 1.0, 1.0, 1.0, 0.5, 1.0, 0.5, 1.0, 1.0, 1.0, 1.0, 1.0, 1.0, 1.0, 1.0, 1.0, 1.0, 1.0, 1.0, 1.0, 1.0, 1.0, 1.0, 1.0, 0.0, 0.0, 0.5, 1.0, 1.0, 1.0, 1.0, 1.0, 1.0, 1.0, 1.0, 1.0, 1.0, 1.0, 1.0, 1.0, 1.0, 1.0, 1.0, 1.0, 1.0, 1.0, 1.0, 1.0, 1.0, 1.0, 1.0, 1.0, 1.0, 1.0, 1.0, 1.0, 0.0, 0.0, 0.5, 1.0, 1.0, 1.0, 1.0, 1.0, 1.0, 1.0, 0.0, 0.0, 0.0, 0.0, 0.0, 0.0, 0.0, 0.0, 0.0, 0.0, 1.0, 1.0, 1.0, 1.0, 1.0, 1.0, 1.0, 1.0, 0.0, 0.0, 0.0, 0.0, 0.0, 0.0, 0.0, 0.0, 1.0, 1.0, 1.0, 1.0, 1.0, 1.0, 1.0, 1.0, 1.0, 1.0, 1.0, 1.0, 1.0, 1.0, 1.0, 1.0, 1.0, 1.0, 1.0, 1.0, 1.0, 1.0, 1.0, 1.0, 0.5, 1.0, 0.5, 1.0, 1.0, 1.0, 1.0, 1.0, 1.0, 1.0, 1.0, 1.0, 0.5, 1.0, 0.5, 1.0, 1.0, 1.0, 1.0, 1.0, 1.0, 1.0, 1.0, 1.0, 0.5, 1.0, 0.5, 1.0, 1.0, 1.0, 1.0, 1.0, 1.0, 1.0, 1.0, 1.0, 1.0, 1.0, 0.0, 0.0, 0.0, 0.0, 0.0, 0.0, 0.0, 0.0, 1.0, 1.0, 1.0, 1.0, 1.0, 1.0, 1.0, 1.0, 1.0, 1.0, 1.0, 1.0, 1.0, 1.0, 0.0, 0.0, 0.0, 0.0, 0.0, 0.0, 0.0, 0.0, 1.0, 1.0, 1.0, 1.0, 1.0, 1.0, 1.0, 1.0, 0.5, 1.0, 0.5, 1.0, 1.0, 1.0, 1.0, 1.0, 1.0, 1.0, 1.0, 1.0, 1.0, 1.0, 1.0, 1.0, 0.0, 0.0, 0.0, 0.0, 0.0, 0.0, 0.0, 0.0, 1.0, 1.0, 1.0, 1.0, 1.0, 1.0, 1.0, 1.0, 1.0, 1.0, 1.0, 1.0, 1.0, 1.0, 1.0, 1.0, 0.5, 1.0, 0.5, 1.0, 1.0, 1.0, 1.0, 1.0, 1.0, 1.0, 1.0, 1.0, 1.0, 1.0, 1.0, 1.0, 1.0, 1.0, 1.0, 1.0, 1.0, 1.0, 1.0, 1.0, 1.0, 1.0, 1.0, 1.0, 1.0, 1.0, 1.0, 1.0, 1.0, 1.0, 1.0, 1.0, 1.0, 1.0, 1.0, 1.0, 1.0, 1.0, 1.0, 1.0, 1.0, 1.0, 1.0, 1.0, 1.0, 1.0, 0.5, 0.5, 0.0, 0.0, 0.0, 0.0, 0.0, 0.0, 1.0, 1.0, 1.0, 0.0, 0.5, 0.5, 0.5, 0.0, 1.0, 1.0, 0.5, 1.0, 0.5, 0.5, 1.0, 0.0, 0.5, 0.0, 1.0, 0.0, 1.0, 0.0, 0.5, 0.0, 1.0, 0.0, 1.0, 1.0, 1.0, 1.0, 1.0, 0.0, 0.5, 1.0, 0.5, 1.0, 1.0, 1.0, 1.0, 1.0, 1.0, 1.0, 0.5, 0.5, 1.0, 1.0, 1.0, 1.0, 1.0, 1.0, 1.0, 1.0, 1.0, 1.0, 1.0, 1.0, 0.5, 1.0, 1.0, 1.0, 1.0, 1.0, 0.5, 1.0, 1.0, 1.0, 1.0, 1.0, 1.0, 1.0, 1.0, 1.0, 0.5, 1.0, 1.0, 1.0, 1.0, 1.0, 0.5, 1.0, 1.0, 1.0, 1.0, 1.0, 1.0, 1.0, 1.0, 1.0, 1.0, 1.0, 0.5, 1.0, 0.0, 0.0, 1.0, 1.0, 1.0, 1.0, 1.0, 1.0, 1.0, 1.0, 1.0, 1.0, 1.0, 1.0, 1.0, 1.0, 1.0, 1.0, 1.0, 1.0, 1.0, 1.0, 1.0, 1.0, 1.0, 1.0, 1.0, 1.0, 1.0, 1.0, 0.5, 1.0, 0.0, 0.0, 1.0, 1.0, 1.0, 1.0, 0.0, 0.0, 1.0, 1.0, 1.0, 1.0, 0.0, 0.0, 0.0, 0.0, 0.0, 0.0, 0.0, 0.0, 1.0, 1.0, 1.0, 1.0, 1.0, 1.0, 1.0, 1.0, 0.0, 0.0, 0.0, 0.0, 0.0, 0.0, 0.0, 0.0, 1.0, 1.0, 1.0, 1.0, 1.0, 1.0, 1.0, 1.0, 1.0, 1.0, 1.0, 1.0, 1.0, 1.0, 1.0, 1.0, 1.0, 1.0, 1.0, 1.0, 1.0, 1.0, 1.0, 1.0, 0.5, 1.0, 1.0, 1.0, 1.0, 1.0, 0.5, 1.0, 1.0, 1.0, 0.5, 1.0, 0.5, 1.0, 1.0, 1.0, 1.0, 1.0, 1.0, 1.0, 1.0, 1.0, 1.0, 1.0, 0.5, 1.0, 1.0, 1.0, 1.0, 1.0, 0.5, 1.0, 1.0, 1.0, 1.0, 1.0, 1.0, 1.0, 0.0, 0.0, 0.0, 0.0, 0.0, 0.0, 0.0, 0.0, 1.0, 1.0, 1.0, 1.0, 1.0, 1.0, 1.0, 1.0, 1.0, 1.0, 1.0, 1.0, 1.0, 1.0, 0.0, 0.0, 0.0, 0.0, 0.0, 0.0, 0.0, 0.0, 1.0, 1.0, 1.0, 1.0, 1.0, 1.0, 1.0, 1.0, 0.5, 1.0, 1.0, 1.0, 1.0, 1.0, 0.5, 1.0, 1.0, 1.0, 1.0, 1.0, 1.0, 1.0, 1.0, 1.0, 0.0, 0.0, 0.0, 0.0, 0.0, 0.0, 0.0, 0.0, 1.0, 1.0, 1.0, 1.0, 1.0, 1.0, 1.0, 1.0, 1.0, 1.0, 1.0, 1.0, 1.0, 1.0, 1.0, 1.0, 0.5, 1.0, 1.0, 1.0, 1.0, 1.0, 0.5, 1.0, 1.0, 1.0, 1.0, 1.0, 1.0, 1.0, 1.0, 1.0, 1.0, 1.0, 1.0, 1.0, 1.0, 1.0, 1.0, 1.0, 1.0, 1.0, 1.0, 1.0, 1.0, 1.0, 1.0, 1.0, 1.0, 1.0, 1.0, 1.0, 1.0, 1.0, 1.0, 1.0, 1.0, 1.0, 1.0, 1.0, 1.0, 1.0, 1.0, 1.0, 0.0, 0.0, 0.5, 0.5, 1.0, 1.0, 0.0, 0.0, 1.0, 1.0, 0.0, 0.0])
me_003.materials.append(mat_x_2)
me_003.materials.append(mat_x_3)
me_003.use_remesh_fix_poles = True
me_003.use_remesh_preserve_attributes = False
me_003.use_mirror_vertex_groups = False
me_003.update()

# ---- objects
ob_x = bpy.data.objects.new('剣', me_001)
ob_2 = bpy.data.objects.new('剣2', me_003)

# ---- transforms, parenting, visibility, modifiers, constraints
ob_x.location = (-2.0, 0.0, 0.0)
ob_x.lineart.crease_threshold = 0.0
ob_2.location = (2.0, 0.0, 0.0)
ob_2.lineart.crease_threshold = 0.0

# ---- collection membership
scene.collection.objects.link(ob_x)
scene.collection.objects.link(ob_2)

# ---- scene / render settings (as saved in the file)
scene.frame_start = 1; scene.frame_end = 250; scene.frame_set(1)
scene.render.engine = 'BLENDER_EEVEE_NEXT'
scene.cycles.use_denoising = False
scene.cycles.samples = 128
scene.cycles.sampling_pattern = 'TABULATED_SOBOL'
scene.cycles.use_adaptive_sampling = False
scene.cycles.use_light_tree = False
scene.view_settings.view_transform = 'Filmic'
bpy.context.view_layer.update()

# ---- added for rendering (the .blend has no active camera): camera
cam_auto = bpy.data.cameras.new('AutoCamera')
cam_auto.lens = 50.0
cam_auto.sensor_width = 36.0
cam_auto.clip_end = 1000.0
ob_auto_camera = bpy.data.objects.new('AutoCamera', cam_auto)
scene.collection.objects.link(ob_auto_camera)
ob_auto_camera.location = (8.37319, -10.0835, 8.38015)
ob_auto_camera.rotation_euler = (1.09748, -7.21219e-08, 0.694738)
scene.camera = ob_auto_camera
bpy.context.view_layer.update()

